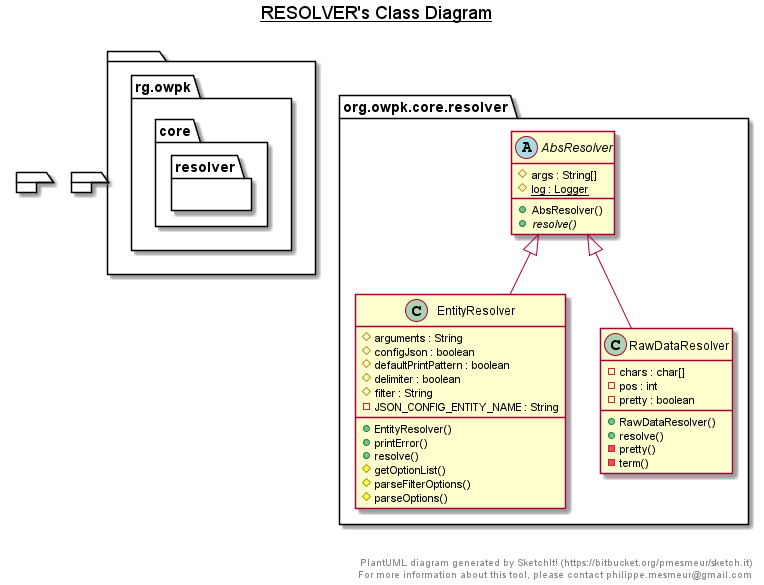

The diagram above was rendered by PlantUML. Its source (embedded in the PNG):
@startuml

title __RESOLVER's Class Diagram__\n

  package  {
    namespace rg.owpk {
      namespace core {
        namespace resolver {
          abstract class org.owpk.core.resolver.AbsResolver {
              # args : String[]
              {static} # log : Logger
              + AbsResolver()
              {abstract} + resolve()
          }
        }
      }
    }
  }
  

  package  {
    namespace rg.owpk {
      namespace core {
        namespace resolver {
          class org.owpk.core.resolver.EntityResolver {
              # arguments : String
              # configJson : boolean
              # defaultPrintPattern : boolean
              # delimiter : boolean
              # filter : String
              - JSON_CONFIG_ENTITY_NAME : String
              + EntityResolver()
              + printError()
              + resolve()
              # getOptionList()
              # parseFilterOptions()
              # parseOptions()
          }
        }
      }
    }
  }
  

  package  {
    namespace rg.owpk {
      namespace core {
        namespace resolver {
          class org.owpk.core.resolver.RawDataResolver {
              - chars : char[]
              - pos : int
              - pretty : boolean
              + RawDataResolver()
              + resolve()
              - pretty()
              - term()
          }
        }
      }
    }
  }
  

  org.owpk.core.resolver.EntityResolver -up-|> org.owpk.core.resolver.AbsResolver
  org.owpk.core.resolver.RawDataResolver -up-|> org.owpk.core.resolver.AbsResolver


right footer


PlantUML diagram generated by SketchIt! (https://bitbucket.org/pmesmeur/sketch.it)
For more information about this tool, please contact philippe.mesmeur@gmail.com
endfooter

@enduml